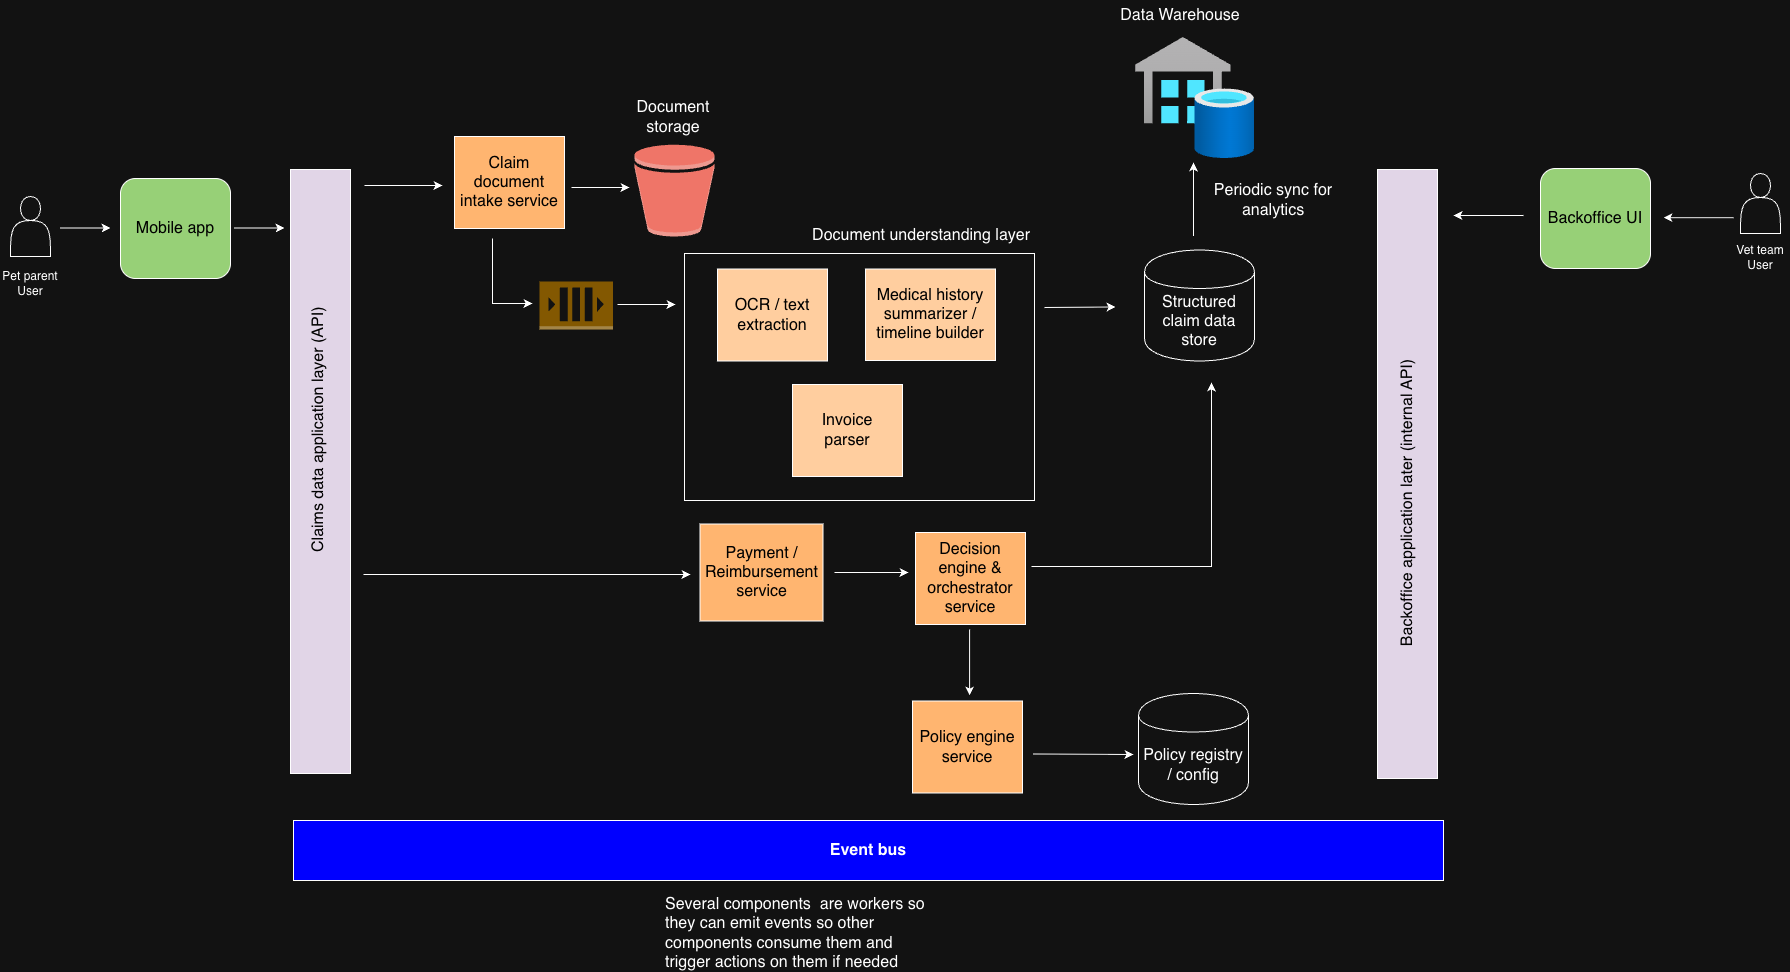

The diagram above was exported from draw.io. Its source (the exported page's mxGraphModel, read from the mxfile embedded in the PNG):
<mxGraphModel dx="1851" dy="1253" grid="1" gridSize="10" guides="1" tooltips="1" connect="1" arrows="1" fold="1" page="1" pageScale="1" pageWidth="3300" pageHeight="4681" math="0" shadow="0">
  <root>
    <mxCell id="0" />
    <mxCell id="1" parent="0" />
    <mxCell id="04X6hnLncDGFvlmJPiLr-1" value="&lt;font style=&quot;color: light-dark(rgb(0, 0, 0), rgb(0, 0, 0)); font-size: 16px;&quot;&gt;Mobile app&lt;/font&gt;" style="rounded=1;whiteSpace=wrap;html=1;fillColor=light-dark(#FFFFFF,#97D077);" vertex="1" parent="1">
      <mxGeometry x="247" y="240" width="110" height="100" as="geometry" />
    </mxCell>
    <mxCell id="04X6hnLncDGFvlmJPiLr-2" value="" style="shape=actor;whiteSpace=wrap;html=1;" vertex="1" parent="1">
      <mxGeometry x="137" y="258" width="40" height="60" as="geometry" />
    </mxCell>
    <mxCell id="04X6hnLncDGFvlmJPiLr-3" value="" style="endArrow=classic;html=1;rounded=0;" edge="1" parent="1">
      <mxGeometry width="50" height="50" relative="1" as="geometry">
        <mxPoint x="187" y="289.5" as="sourcePoint" />
        <mxPoint x="237" y="289.5" as="targetPoint" />
      </mxGeometry>
    </mxCell>
    <mxCell id="04X6hnLncDGFvlmJPiLr-4" value="Pet parent User" style="text;html=1;whiteSpace=wrap;strokeColor=none;fillColor=none;align=center;verticalAlign=middle;rounded=0;" vertex="1" parent="1">
      <mxGeometry x="127" y="330" width="60" height="30" as="geometry" />
    </mxCell>
    <mxCell id="04X6hnLncDGFvlmJPiLr-5" value="" style="rounded=0;whiteSpace=wrap;html=1;fillColor=light-dark(#FFFFFF,#E1D5E7);" vertex="1" parent="1">
      <mxGeometry x="417" y="231" width="60" height="604" as="geometry" />
    </mxCell>
    <mxCell id="04X6hnLncDGFvlmJPiLr-7" value="" style="endArrow=classic;html=1;rounded=0;" edge="1" parent="1">
      <mxGeometry width="50" height="50" relative="1" as="geometry">
        <mxPoint x="361" y="289.5" as="sourcePoint" />
        <mxPoint x="411" y="289.5" as="targetPoint" />
      </mxGeometry>
    </mxCell>
    <mxCell id="04X6hnLncDGFvlmJPiLr-8" value="&lt;font style=&quot;color: light-dark(rgb(0, 0, 0), rgb(0, 0, 0)); font-size: 16px;&quot;&gt;Claims data application layer (API)&lt;/font&gt;" style="text;html=1;whiteSpace=wrap;strokeColor=none;fillColor=none;align=center;verticalAlign=middle;rounded=0;rotation=270;" vertex="1" parent="1">
      <mxGeometry x="316.75" y="476.75" width="256.5" height="30" as="geometry" />
    </mxCell>
    <mxCell id="04X6hnLncDGFvlmJPiLr-9" value="&lt;font style=&quot;font-size: 16px; color: light-dark(rgb(0, 0, 0), rgb(0, 0, 0));&quot;&gt;Claim document intake service&lt;/font&gt;" style="rounded=0;whiteSpace=wrap;html=1;fillColor=light-dark(#FFFFFF,#FFB570);" vertex="1" parent="1">
      <mxGeometry x="581" y="198" width="110" height="92" as="geometry" />
    </mxCell>
    <mxCell id="04X6hnLncDGFvlmJPiLr-10" value="" style="endArrow=classic;html=1;rounded=0;" edge="1" parent="1">
      <mxGeometry width="50" height="50" relative="1" as="geometry">
        <mxPoint x="491" y="247" as="sourcePoint" />
        <mxPoint x="569" y="247" as="targetPoint" />
      </mxGeometry>
    </mxCell>
    <mxCell id="04X6hnLncDGFvlmJPiLr-12" value="" style="outlineConnect=0;dashed=0;verticalLabelPosition=bottom;verticalAlign=top;align=center;html=1;shape=mxgraph.aws3.bucket;fillColor=#E05243;gradientColor=none;" vertex="1" parent="1">
      <mxGeometry x="761" y="206" width="80" height="92" as="geometry" />
    </mxCell>
    <mxCell id="04X6hnLncDGFvlmJPiLr-13" value="" style="endArrow=classic;html=1;rounded=0;" edge="1" parent="1">
      <mxGeometry width="50" height="50" relative="1" as="geometry">
        <mxPoint x="698" y="249" as="sourcePoint" />
        <mxPoint x="756" y="249" as="targetPoint" />
      </mxGeometry>
    </mxCell>
    <mxCell id="04X6hnLncDGFvlmJPiLr-14" value="&lt;font style=&quot;font-size: 16px; color: light-dark(rgb(0, 0, 0), rgb(255, 255, 255));&quot;&gt;Document storage&lt;/font&gt;" style="text;html=1;whiteSpace=wrap;strokeColor=none;fillColor=none;align=center;verticalAlign=middle;rounded=0;rotation=0;" vertex="1" parent="1">
      <mxGeometry x="740" y="164" width="120" height="30" as="geometry" />
    </mxCell>
    <mxCell id="04X6hnLncDGFvlmJPiLr-15" value="&lt;font style=&quot;font-size: 16px;&quot;&gt;Structured claim data store&lt;/font&gt;" style="shape=cylinder;whiteSpace=wrap;html=1;boundedLbl=1;backgroundOutline=1;" vertex="1" parent="1">
      <mxGeometry x="1271" y="311.5" width="110" height="111" as="geometry" />
    </mxCell>
    <mxCell id="04X6hnLncDGFvlmJPiLr-16" value="" style="endArrow=classic;html=1;rounded=0;" edge="1" parent="1">
      <mxGeometry width="50" height="50" relative="1" as="geometry">
        <mxPoint x="1171" y="369" as="sourcePoint" />
        <mxPoint x="1242" y="368.5" as="targetPoint" />
      </mxGeometry>
    </mxCell>
    <mxCell id="04X6hnLncDGFvlmJPiLr-18" value="" style="endArrow=classic;html=1;rounded=0;" edge="1" parent="1">
      <mxGeometry width="50" height="50" relative="1" as="geometry">
        <mxPoint x="619" y="300" as="sourcePoint" />
        <mxPoint x="659" y="365" as="targetPoint" />
        <Array as="points">
          <mxPoint x="619" y="365" />
        </Array>
      </mxGeometry>
    </mxCell>
    <mxCell id="04X6hnLncDGFvlmJPiLr-19" value="&lt;font style=&quot;font-size: 16px; color: light-dark(rgb(0, 0, 0), rgb(0, 0, 0));&quot;&gt;Policy engine service&lt;/font&gt;" style="rounded=0;whiteSpace=wrap;html=1;fillColor=light-dark(#FFFFFF,#FFB570);" vertex="1" parent="1">
      <mxGeometry x="1039" y="762.5" width="110" height="92" as="geometry" />
    </mxCell>
    <mxCell id="04X6hnLncDGFvlmJPiLr-20" value="&lt;font style=&quot;font-size: 16px;&quot;&gt;Policy registry / config&lt;/font&gt;" style="shape=cylinder;whiteSpace=wrap;html=1;boundedLbl=1;backgroundOutline=1;" vertex="1" parent="1">
      <mxGeometry x="1265" y="755" width="110" height="111" as="geometry" />
    </mxCell>
    <mxCell id="04X6hnLncDGFvlmJPiLr-21" value="" style="endArrow=classic;html=1;rounded=0;" edge="1" parent="1">
      <mxGeometry width="50" height="50" relative="1" as="geometry">
        <mxPoint x="1160" y="815.5" as="sourcePoint" />
        <mxPoint x="1260" y="816" as="targetPoint" />
      </mxGeometry>
    </mxCell>
    <mxCell id="04X6hnLncDGFvlmJPiLr-22" value="&lt;font style=&quot;font-size: 16px; color: light-dark(rgb(0, 0, 0), rgb(0, 0, 0));&quot;&gt;Decision engine &amp;amp; orchestrator service&lt;/font&gt;" style="rounded=0;whiteSpace=wrap;html=1;fillColor=light-dark(#FFFFFF,#FFB570);" vertex="1" parent="1">
      <mxGeometry x="1042" y="594" width="110" height="92" as="geometry" />
    </mxCell>
    <mxCell id="04X6hnLncDGFvlmJPiLr-23" value="&lt;font style=&quot;font-size: 16px; color: light-dark(rgb(0, 0, 0), rgb(0, 0, 0));&quot;&gt;Payment / Reimbursement service&lt;/font&gt;" style="rounded=0;whiteSpace=wrap;html=1;fillColor=light-dark(#FFFFFF,#FFB570);" vertex="1" parent="1">
      <mxGeometry x="826.5" y="585.5" width="123" height="97" as="geometry" />
    </mxCell>
    <mxCell id="04X6hnLncDGFvlmJPiLr-25" value="" style="outlineConnect=0;dashed=0;verticalLabelPosition=bottom;verticalAlign=top;align=center;html=1;shape=mxgraph.aws3.queue;fillColor=#D9A741;gradientColor=none;" vertex="1" parent="1">
      <mxGeometry x="666" y="343" width="73.5" height="48" as="geometry" />
    </mxCell>
    <mxCell id="04X6hnLncDGFvlmJPiLr-26" value="" style="endArrow=classic;html=1;rounded=0;" edge="1" parent="1">
      <mxGeometry width="50" height="50" relative="1" as="geometry">
        <mxPoint x="744" y="366" as="sourcePoint" />
        <mxPoint x="802" y="366" as="targetPoint" />
      </mxGeometry>
    </mxCell>
    <mxCell id="04X6hnLncDGFvlmJPiLr-27" value="" style="rounded=0;whiteSpace=wrap;html=1;" vertex="1" parent="1">
      <mxGeometry x="811" y="315" width="350" height="247" as="geometry" />
    </mxCell>
    <mxCell id="04X6hnLncDGFvlmJPiLr-28" value="&lt;font style=&quot;font-size: 16px; color: light-dark(rgb(0, 0, 0), rgb(255, 255, 255));&quot;&gt;Document understanding layer&lt;/font&gt;" style="text;html=1;whiteSpace=wrap;strokeColor=none;fillColor=none;align=right;verticalAlign=middle;rounded=0;rotation=0;" vertex="1" parent="1">
      <mxGeometry x="930" y="282" width="229" height="30" as="geometry" />
    </mxCell>
    <mxCell id="04X6hnLncDGFvlmJPiLr-29" value="&lt;font style=&quot;font-size: 16px; color: light-dark(rgb(0, 0, 0), rgb(0, 0, 0));&quot;&gt;OCR / text extraction&lt;/font&gt;" style="rounded=0;whiteSpace=wrap;html=1;fillColor=light-dark(#FFFFFF,#FFCE9F);" vertex="1" parent="1">
      <mxGeometry x="844" y="330.5" width="110" height="92" as="geometry" />
    </mxCell>
    <mxCell id="04X6hnLncDGFvlmJPiLr-30" value="&lt;font style=&quot;font-size: 16px; color: light-dark(rgb(0, 0, 0), rgb(0, 0, 0));&quot;&gt;Invoice&lt;/font&gt;&lt;div&gt;&lt;font style=&quot;font-size: 16px; color: light-dark(rgb(0, 0, 0), rgb(0, 0, 0));&quot;&gt;parser&lt;/font&gt;&lt;/div&gt;" style="rounded=0;whiteSpace=wrap;html=1;fillColor=light-dark(#FFFFFF,#FFCE9F);" vertex="1" parent="1">
      <mxGeometry x="919" y="446" width="110" height="92" as="geometry" />
    </mxCell>
    <mxCell id="04X6hnLncDGFvlmJPiLr-31" value="&lt;font style=&quot;color: light-dark(rgb(0, 0, 0), rgb(0, 0, 0));&quot;&gt;&lt;span style=&quot;font-size: 16px;&quot;&gt;Medical history summarizer / timeline builder&lt;/span&gt;&lt;/font&gt;" style="rounded=0;whiteSpace=wrap;html=1;fillColor=light-dark(#FFFFFF,#FFCE9F);" vertex="1" parent="1">
      <mxGeometry x="992" y="330.5" width="130" height="91.5" as="geometry" />
    </mxCell>
    <mxCell id="04X6hnLncDGFvlmJPiLr-32" value="" style="rounded=0;whiteSpace=wrap;html=1;fillColor=light-dark(#FFFFFF,#E1D5E7);" vertex="1" parent="1">
      <mxGeometry x="1504" y="231" width="60" height="609" as="geometry" />
    </mxCell>
    <mxCell id="04X6hnLncDGFvlmJPiLr-33" value="&lt;font style=&quot;color: light-dark(rgb(0, 0, 0), rgb(0, 0, 0)); font-size: 16px;&quot;&gt;Backoffice application later (internal API)&lt;/font&gt;" style="text;html=1;whiteSpace=wrap;strokeColor=none;fillColor=none;align=center;verticalAlign=middle;rounded=0;rotation=270;" vertex="1" parent="1">
      <mxGeometry x="1370.57" y="549.9999999999999" width="326.87" height="30" as="geometry" />
    </mxCell>
    <mxCell id="04X6hnLncDGFvlmJPiLr-34" value="&lt;font style=&quot;color: light-dark(rgb(0, 0, 0), rgb(0, 0, 0)); font-size: 16px;&quot;&gt;Backoffice UI&lt;/font&gt;" style="rounded=1;whiteSpace=wrap;html=1;fillColor=light-dark(#FFFFFF,#97D077);" vertex="1" parent="1">
      <mxGeometry x="1667" y="230" width="110" height="100" as="geometry" />
    </mxCell>
    <mxCell id="04X6hnLncDGFvlmJPiLr-35" value="" style="shape=actor;whiteSpace=wrap;html=1;" vertex="1" parent="1">
      <mxGeometry x="1867" y="235" width="40" height="60" as="geometry" />
    </mxCell>
    <mxCell id="04X6hnLncDGFvlmJPiLr-36" value="" style="endArrow=classic;html=1;rounded=0;" edge="1" parent="1">
      <mxGeometry width="50" height="50" relative="1" as="geometry">
        <mxPoint x="1650" y="277" as="sourcePoint" />
        <mxPoint x="1580" y="277" as="targetPoint" />
      </mxGeometry>
    </mxCell>
    <mxCell id="04X6hnLncDGFvlmJPiLr-37" value="Vet team User" style="text;html=1;whiteSpace=wrap;strokeColor=none;fillColor=none;align=center;verticalAlign=middle;rounded=0;" vertex="1" parent="1">
      <mxGeometry x="1857" y="303.5" width="60" height="30" as="geometry" />
    </mxCell>
    <mxCell id="04X6hnLncDGFvlmJPiLr-39" value="" style="image;aspect=fixed;html=1;points=[];align=center;fontSize=12;image=img/lib/azure2/databases/SQL_Data_Warehouses.svg;" vertex="1" parent="1">
      <mxGeometry x="1262" y="99" width="119.14" height="121" as="geometry" />
    </mxCell>
    <mxCell id="04X6hnLncDGFvlmJPiLr-40" value="" style="endArrow=classic;html=1;rounded=0;" edge="1" parent="1">
      <mxGeometry width="50" height="50" relative="1" as="geometry">
        <mxPoint x="1320" y="297.5" as="sourcePoint" />
        <mxPoint x="1320" y="224" as="targetPoint" />
      </mxGeometry>
    </mxCell>
    <mxCell id="04X6hnLncDGFvlmJPiLr-42" value="&lt;font style=&quot;font-size: 16px;&quot;&gt;Periodic sync for analytics&lt;/font&gt;" style="text;html=1;whiteSpace=wrap;strokeColor=none;fillColor=none;align=center;verticalAlign=middle;rounded=0;" vertex="1" parent="1">
      <mxGeometry x="1335" y="247" width="130" height="30" as="geometry" />
    </mxCell>
    <mxCell id="04X6hnLncDGFvlmJPiLr-43" value="&lt;font style=&quot;font-size: 16px;&quot;&gt;Data Warehouse&lt;/font&gt;" style="text;html=1;whiteSpace=wrap;strokeColor=none;fillColor=none;align=center;verticalAlign=middle;rounded=0;" vertex="1" parent="1">
      <mxGeometry x="1242" y="62" width="130" height="30" as="geometry" />
    </mxCell>
    <mxCell id="04X6hnLncDGFvlmJPiLr-44" value="" style="endArrow=classic;html=1;rounded=0;" edge="1" parent="1">
      <mxGeometry width="50" height="50" relative="1" as="geometry">
        <mxPoint x="490" y="636" as="sourcePoint" />
        <mxPoint x="817" y="636" as="targetPoint" />
      </mxGeometry>
    </mxCell>
    <mxCell id="04X6hnLncDGFvlmJPiLr-45" value="" style="endArrow=classic;html=1;rounded=0;" edge="1" parent="1">
      <mxGeometry width="50" height="50" relative="1" as="geometry">
        <mxPoint x="1158" y="628" as="sourcePoint" />
        <mxPoint x="1338" y="444" as="targetPoint" />
        <Array as="points">
          <mxPoint x="1338" y="628" />
        </Array>
      </mxGeometry>
    </mxCell>
    <mxCell id="04X6hnLncDGFvlmJPiLr-46" value="" style="endArrow=classic;html=1;rounded=0;" edge="1" parent="1">
      <mxGeometry width="50" height="50" relative="1" as="geometry">
        <mxPoint x="961" y="634" as="sourcePoint" />
        <mxPoint x="1035" y="634" as="targetPoint" />
      </mxGeometry>
    </mxCell>
    <mxCell id="04X6hnLncDGFvlmJPiLr-47" value="" style="endArrow=classic;html=1;rounded=0;" edge="1" parent="1">
      <mxGeometry width="50" height="50" relative="1" as="geometry">
        <mxPoint x="1096.0900000000001" y="691" as="sourcePoint" />
        <mxPoint x="1096.0900000000001" y="757" as="targetPoint" />
      </mxGeometry>
    </mxCell>
    <mxCell id="04X6hnLncDGFvlmJPiLr-57" value="&lt;font style=&quot;font-size: 16px;&quot;&gt;&lt;b&gt;Event bus&lt;/b&gt;&lt;/font&gt;" style="rounded=0;whiteSpace=wrap;html=1;fillColor=light-dark(#FFFFFF,#0000FF);" vertex="1" parent="1">
      <mxGeometry x="420" y="882" width="1150" height="60" as="geometry" />
    </mxCell>
    <mxCell id="04X6hnLncDGFvlmJPiLr-59" value="&lt;font style=&quot;font-size: 16px;&quot;&gt;Several components&amp;nbsp; are workers so they can emit events so other components consume them and trigger actions on them if needed&lt;/font&gt;" style="text;html=1;whiteSpace=wrap;strokeColor=none;fillColor=none;align=left;verticalAlign=middle;rounded=0;" vertex="1" parent="1">
      <mxGeometry x="790" y="980" width="275" height="30" as="geometry" />
    </mxCell>
    <mxCell id="04X6hnLncDGFvlmJPiLr-61" value="" style="endArrow=classic;html=1;rounded=0;" edge="1" parent="1">
      <mxGeometry width="50" height="50" relative="1" as="geometry">
        <mxPoint x="1860" y="279.16999999999996" as="sourcePoint" />
        <mxPoint x="1790" y="279.16999999999996" as="targetPoint" />
      </mxGeometry>
    </mxCell>
  </root>
</mxGraphModel>